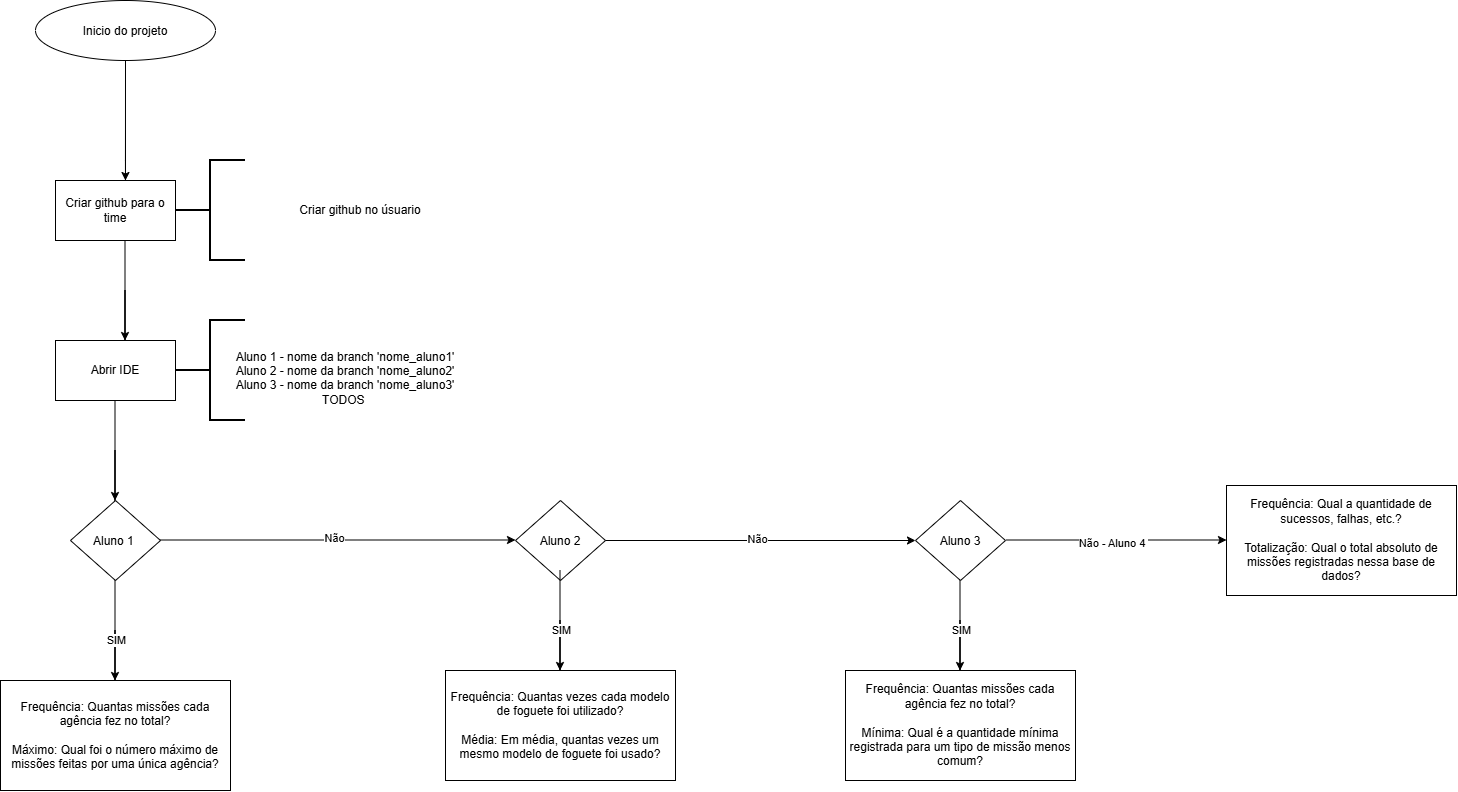

The diagram above was exported from draw.io. Its source (the exported page's mxGraphModel, read from the mxfile embedded in the PNG):
<mxGraphModel dx="1414" dy="743" grid="1" gridSize="10" guides="1" tooltips="1" connect="1" arrows="1" fold="1" page="1" pageScale="1" pageWidth="827" pageHeight="1169" math="0" shadow="0">
  <root>
    <mxCell id="0" />
    <mxCell id="1" parent="0" />
    <mxCell id="5hwfUuX3yr-s1QBHKH04-1" parent="1" style="ellipse;whiteSpace=wrap;html=1;shapeInside=1;" value="Inicio do projeto" vertex="1">
      <mxGeometry height="60" width="180" x="50" y="30" as="geometry" />
    </mxCell>
    <mxCell id="5hwfUuX3yr-s1QBHKH04-2" edge="1" parent="1" source="5hwfUuX3yr-s1QBHKH04-1" style="endArrow=classic;html=1;rounded=0;exitX=0.5;exitY=1;exitDx=0;exitDy=0;entryX=0.583;entryY=0;entryDx=0;entryDy=0;entryPerimeter=0;" target="5hwfUuX3yr-s1QBHKH04-5" value="">
      <mxGeometry height="50" relative="1" width="50" as="geometry">
        <Array as="points">
          <mxPoint x="139.96" y="190" />
          <mxPoint x="140" y="210" />
          <mxPoint x="140" y="160" />
        </Array>
        <mxPoint x="355" y="170" as="sourcePoint" />
        <mxPoint x="410" y="200" as="targetPoint" />
      </mxGeometry>
    </mxCell>
    <mxCell id="5hwfUuX3yr-s1QBHKH04-5" parent="1" style="rounded=0;whiteSpace=wrap;html=1;" value="Criar github para o time" vertex="1">
      <mxGeometry height="60" width="120" x="70" y="210" as="geometry" />
    </mxCell>
    <mxCell id="5hwfUuX3yr-s1QBHKH04-11" edge="1" parent="1" style="endArrow=classic;html=1;rounded=0;exitX=0.5;exitY=1;exitDx=0;exitDy=0;entryX=0.583;entryY=0;entryDx=0;entryDy=0;entryPerimeter=0;" value="">
      <mxGeometry height="50" relative="1" width="50" as="geometry">
        <Array as="points">
          <mxPoint x="139.5" y="370" />
          <mxPoint x="139.5" y="320" />
        </Array>
        <mxPoint x="139.5" y="270" as="sourcePoint" />
        <mxPoint x="139.5" y="370" as="targetPoint" />
      </mxGeometry>
    </mxCell>
    <mxCell id="5hwfUuX3yr-s1QBHKH04-15" parent="1" style="rounded=0;whiteSpace=wrap;html=1;" value="Abrir IDE" vertex="1">
      <mxGeometry height="60" width="120" x="70" y="370" as="geometry" />
    </mxCell>
    <mxCell id="5hwfUuX3yr-s1QBHKH04-17" parent="1" style="strokeWidth=2;html=1;shape=mxgraph.flowchart.annotation_2;align=left;labelPosition=right;pointerEvents=1;" value="" vertex="1">
      <mxGeometry height="100" width="70" x="190" y="190" as="geometry" />
    </mxCell>
    <mxCell id="5hwfUuX3yr-s1QBHKH04-18" parent="1" style="strokeWidth=2;html=1;shape=mxgraph.flowchart.annotation_2;align=left;labelPosition=right;pointerEvents=1;" value="" vertex="1">
      <mxGeometry height="100" width="70" x="190" y="350" as="geometry" />
    </mxCell>
    <mxCell id="5hwfUuX3yr-s1QBHKH04-19" parent="1" style="text;html=1;whiteSpace=wrap;strokeColor=none;fillColor=none;align=center;verticalAlign=middle;rounded=0;" value="Criar github no úsuario" vertex="1">
      <mxGeometry height="90" width="260" x="245" y="195" as="geometry" />
    </mxCell>
    <mxCell id="5hwfUuX3yr-s1QBHKH04-20" parent="1" style="text;html=1;whiteSpace=wrap;strokeColor=none;fillColor=none;align=center;verticalAlign=middle;rounded=0;" value="Aluno 1 - nome da branch 'nome_aluno1'&lt;div&gt;Aluno 2 - nome da branch 'nome_aluno2'&lt;/div&gt;&lt;div&gt;Aluno 3 - nome da branch 'nome_aluno3'&lt;/div&gt;&lt;div&gt;TODOS&amp;nbsp;&lt;/div&gt;&lt;div&gt;&lt;br&gt;&lt;/div&gt;" vertex="1">
      <mxGeometry height="90" width="260" x="230" y="370" as="geometry" />
    </mxCell>
    <mxCell id="5hwfUuX3yr-s1QBHKH04-21" edge="1" parent="1" style="endArrow=classic;html=1;rounded=0;exitX=0.5;exitY=1;exitDx=0;exitDy=0;entryX=0.583;entryY=0;entryDx=0;entryDy=0;entryPerimeter=0;" value="">
      <mxGeometry height="50" relative="1" width="50" as="geometry">
        <Array as="points">
          <mxPoint x="129.5" y="530" />
          <mxPoint x="129.5" y="480" />
        </Array>
        <mxPoint x="129.5" y="430" as="sourcePoint" />
        <mxPoint x="129.5" y="530" as="targetPoint" />
      </mxGeometry>
    </mxCell>
    <mxCell id="5hwfUuX3yr-s1QBHKH04-22" parent="1" style="rhombus;whiteSpace=wrap;html=1;shapeInside=1;" value="Aluno 1&amp;nbsp;" vertex="1">
      <mxGeometry height="80" width="90" x="85" y="530" as="geometry" />
    </mxCell>
    <mxCell id="5hwfUuX3yr-s1QBHKH04-23" edge="1" parent="1" style="endArrow=classic;html=1;rounded=0;" value="">
      <mxGeometry height="50" relative="1" width="50" as="geometry">
        <mxPoint x="175" y="569.5" as="sourcePoint" />
        <mxPoint x="530" y="569.5" as="targetPoint" />
      </mxGeometry>
    </mxCell>
    <mxCell id="5hwfUuX3yr-s1QBHKH04-24" connectable="0" parent="5hwfUuX3yr-s1QBHKH04-23" style="edgeLabel;html=1;align=center;verticalAlign=middle;resizable=0;points=[];" value="Não" vertex="1">
      <mxGeometry relative="1" x="-0.0254" y="2" as="geometry">
        <mxPoint as="offset" />
      </mxGeometry>
    </mxCell>
    <mxCell id="5hwfUuX3yr-s1QBHKH04-25" parent="1" style="rhombus;whiteSpace=wrap;html=1;shapeInside=1;" value="Aluno 2" vertex="1">
      <mxGeometry height="80" width="90" x="530" y="530" as="geometry" />
    </mxCell>
    <mxCell id="5hwfUuX3yr-s1QBHKH04-26" edge="1" parent="1" style="endArrow=classic;html=1;rounded=0;exitX=0.5;exitY=1;exitDx=0;exitDy=0;entryX=0.583;entryY=0;entryDx=0;entryDy=0;entryPerimeter=0;" value="">
      <mxGeometry height="50" relative="1" width="50" as="geometry">
        <Array as="points">
          <mxPoint x="129.5" y="710" />
          <mxPoint x="129.5" y="660" />
        </Array>
        <mxPoint x="129.5" y="610" as="sourcePoint" />
        <mxPoint x="129.5" y="710" as="targetPoint" />
      </mxGeometry>
    </mxCell>
    <mxCell id="5hwfUuX3yr-s1QBHKH04-27" connectable="0" parent="5hwfUuX3yr-s1QBHKH04-26" style="edgeLabel;html=1;align=center;verticalAlign=middle;resizable=0;points=[];" value="SIM" vertex="1">
      <mxGeometry relative="1" x="0.59" y="1" as="geometry">
        <mxPoint as="offset" />
      </mxGeometry>
    </mxCell>
    <mxCell id="5hwfUuX3yr-s1QBHKH04-28" parent="1" style="rounded=0;whiteSpace=wrap;html=1;" value="Frequência: Quantas missões cada agência fez no total?&lt;div&gt;&lt;br&gt;&lt;/div&gt;&lt;div&gt;Máximo: Qual foi o número máximo de missões feitas por uma única agência?&lt;/div&gt;" vertex="1">
      <mxGeometry height="110" width="230" x="15" y="710" as="geometry" />
    </mxCell>
    <mxCell id="5hwfUuX3yr-s1QBHKH04-29" edge="1" parent="1" style="endArrow=classic;html=1;rounded=0;exitX=0.5;exitY=1;exitDx=0;exitDy=0;entryX=0.583;entryY=0;entryDx=0;entryDy=0;entryPerimeter=0;" value="">
      <mxGeometry height="50" relative="1" width="50" as="geometry">
        <Array as="points">
          <mxPoint x="574.5" y="700" />
          <mxPoint x="574.5" y="650" />
        </Array>
        <mxPoint x="574.5" y="600" as="sourcePoint" />
        <mxPoint x="574.5" y="700" as="targetPoint" />
      </mxGeometry>
    </mxCell>
    <mxCell id="5hwfUuX3yr-s1QBHKH04-30" connectable="0" parent="5hwfUuX3yr-s1QBHKH04-29" style="edgeLabel;html=1;align=center;verticalAlign=middle;resizable=0;points=[];" value="SIM" vertex="1">
      <mxGeometry relative="1" x="0.59" y="1" as="geometry">
        <mxPoint as="offset" />
      </mxGeometry>
    </mxCell>
    <mxCell id="5hwfUuX3yr-s1QBHKH04-31" parent="1" style="rounded=0;whiteSpace=wrap;html=1;" value="Frequência: Quantas vezes cada modelo de foguete foi utilizado?&lt;div&gt;&lt;br&gt;&lt;/div&gt;&lt;div&gt;Média: Em média, quantas vezes um mesmo modelo de foguete foi usado?&lt;/div&gt;" vertex="1">
      <mxGeometry height="110" width="230" x="460" y="700" as="geometry" />
    </mxCell>
    <mxCell id="5hwfUuX3yr-s1QBHKH04-32" edge="1" parent="1" style="endArrow=classic;html=1;rounded=0;exitX=0.5;exitY=1;exitDx=0;exitDy=0;entryX=0.583;entryY=0;entryDx=0;entryDy=0;entryPerimeter=0;" value="">
      <mxGeometry height="50" relative="1" width="50" as="geometry">
        <Array as="points">
          <mxPoint x="974.5" y="700" />
          <mxPoint x="974.5" y="650" />
        </Array>
        <mxPoint x="974.5" y="600" as="sourcePoint" />
        <mxPoint x="974.5" y="700" as="targetPoint" />
      </mxGeometry>
    </mxCell>
    <mxCell id="5hwfUuX3yr-s1QBHKH04-33" connectable="0" parent="5hwfUuX3yr-s1QBHKH04-32" style="edgeLabel;html=1;align=center;verticalAlign=middle;resizable=0;points=[];" value="SIM" vertex="1">
      <mxGeometry relative="1" x="0.59" y="1" as="geometry">
        <mxPoint as="offset" />
      </mxGeometry>
    </mxCell>
    <mxCell id="5hwfUuX3yr-s1QBHKH04-34" parent="1" style="rounded=0;whiteSpace=wrap;html=1;" value="Frequência: Quantas missões cada agência fez no total?&lt;div&gt;&lt;br&gt;&lt;/div&gt;&lt;div&gt;Mínima: Qual é a quantidade mínima registrada para um tipo de missão menos comum?&lt;/div&gt;" vertex="1">
      <mxGeometry height="110" width="230" x="860" y="700" as="geometry" />
    </mxCell>
    <mxCell id="5hwfUuX3yr-s1QBHKH04-35" edge="1" parent="1" source="5hwfUuX3yr-s1QBHKH04-25" style="endArrow=classic;html=1;rounded=0;exitX=1;exitY=0.5;exitDx=0;exitDy=0;entryX=0;entryY=0.5;entryDx=0;entryDy=0;" target="5hwfUuX3yr-s1QBHKH04-37" value="">
      <mxGeometry height="50" relative="1" width="50" as="geometry">
        <mxPoint x="580" y="569.5" as="sourcePoint" />
        <mxPoint x="920" y="569.5" as="targetPoint" />
      </mxGeometry>
    </mxCell>
    <mxCell id="5hwfUuX3yr-s1QBHKH04-36" connectable="0" parent="5hwfUuX3yr-s1QBHKH04-35" style="edgeLabel;html=1;align=center;verticalAlign=middle;resizable=0;points=[];" value="Não" vertex="1">
      <mxGeometry relative="1" x="-0.0254" y="2" as="geometry">
        <mxPoint as="offset" />
      </mxGeometry>
    </mxCell>
    <mxCell id="5hwfUuX3yr-s1QBHKH04-37" parent="1" style="rhombus;whiteSpace=wrap;html=1;shapeInside=1;" value="Aluno 3" vertex="1">
      <mxGeometry height="80" width="90" x="930" y="530" as="geometry" />
    </mxCell>
    <mxCell id="5hwfUuX3yr-s1QBHKH04-39" edge="1" parent="1" style="endArrow=classic;html=1;rounded=0;entryX=0;entryY=0.5;entryDx=0;entryDy=0;" value="">
      <mxGeometry height="50" relative="1" width="50" as="geometry">
        <mxPoint x="1021" y="569.5" as="sourcePoint" />
        <mxPoint x="1241" y="569.5" as="targetPoint" />
      </mxGeometry>
    </mxCell>
    <mxCell id="5hwfUuX3yr-s1QBHKH04-43" connectable="0" parent="5hwfUuX3yr-s1QBHKH04-39" style="edgeLabel;html=1;align=center;verticalAlign=middle;resizable=0;points=[];" value="Não - Aluno 4&amp;nbsp;" vertex="1">
      <mxGeometry relative="1" x="-0.0364" y="-2" as="geometry">
        <mxPoint y="1" as="offset" />
      </mxGeometry>
    </mxCell>
    <mxCell id="5hwfUuX3yr-s1QBHKH04-44" parent="1" style="rounded=0;whiteSpace=wrap;html=1;" value="Frequência: Qual a quantidade de sucessos, falhas, etc.?&lt;div&gt;&lt;br&gt;&lt;/div&gt;&lt;div&gt;Totalização:&amp;nbsp;Qual o total absoluto de missões registradas nessa base de dados?&lt;/div&gt;" vertex="1">
      <mxGeometry height="110" width="230" x="1241" y="515" as="geometry" />
    </mxCell>
  </root>
</mxGraphModel>